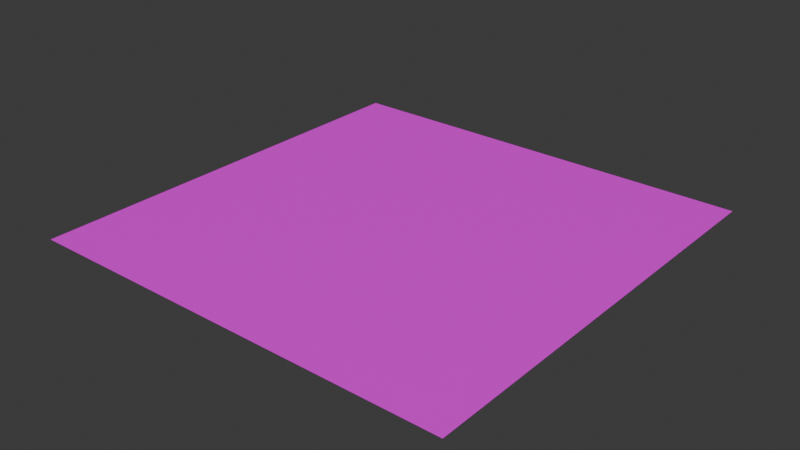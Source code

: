 # Source: grass.blend  (saved by Blender 4.5.90; exported with 4.5.12 LTS)
import bpy
from mathutils import Matrix  # noqa: F401  (used for matrix-valued properties, if any)

bpy.ops.wm.read_factory_settings(use_empty=True)
scene = bpy.context.scene
scene.name = 'Scene'

# ---- collections
col_collection = bpy.data.collections.new('Collection'); scene.collection.children.link(col_collection)

# ---- images (referenced by path relative to the original .blend; pixels are not part of the script)
import os
ASSET_DIR = os.environ.get("B2B_ASSET_DIR", "")  # directory of the original .blend (textures are referenced by path, not embedded)
HERE = os.path.dirname(os.path.abspath(__file__))  # packed textures are extracted next to this script under _unpacked/

def load_image(name, relpath, width, height, colorspace="sRGB"):
    """Load a texture the original file referenced (path relative to the .blend, or extracted next to this script)."""
    p = next((c for c in (os.path.join(HERE, relpath), os.path.join(ASSET_DIR, relpath)) if relpath and os.path.exists(c)), "")
    if p:
        img = bpy.data.images.load(p, check_existing=True)
        img.name = name
    else:  # same state as the original file: an image datablock whose file is absent (Cycles renders it pink)
        img = bpy.data.images.new(name, width, height)
        img.source = "FILE"
        img.filepath = "//" + (relpath or name)
    img.colorspace_settings.name = colorspace
    return img
img_grass_png = load_image('grASS.png', 'grASS.png', 1024, 1024, 'sRGB')

# ---- materials (node trees are filled in below, after node groups)
mat_material_001 = bpy.data.materials.new('Material.001')

# ---- material node trees
mat_material_001.use_nodes = True; mat_material_001.node_tree.nodes.clear()
_N = mat_material_001.node_tree.nodes; _L = mat_material_001.node_tree.links
n0 = _N.new('ShaderNodeBsdfPrincipled'); n0.name = 'Principled BSDF'; n0.location = (-200, 100)
n1 = _N.new('ShaderNodeOutputMaterial'); n1.name = 'Material Output'; n1.location = (200, 100)
n2 = _N.new('ShaderNodeTexImage'); n2.name = 'Image Texture'; n2.location = (-490, 80)
n2.image = img_grass_png
n2.interpolation = 'Closest'
_L.new(n0.outputs[0], n1.inputs[0])
_L.new(n2.outputs[0], n0.inputs[0])
n1.is_active_output = True

# ---- world
world_world = bpy.data.worlds.new('World'); scene.world = world_world
world_world.use_nodes = True; world_world.node_tree.nodes.clear()
_N = world_world.node_tree.nodes; _L = world_world.node_tree.links
n0 = _N.new('ShaderNodeOutputWorld'); n0.name = 'World Output'; n0.location = (200, 100)
n1 = _N.new('ShaderNodeBackground'); n1.name = 'Background'; n1.location = (-200, 100)
n1.inputs[0].default_value = (0.05088, 0.05088, 0.05088, 1.0)
_L.new(n1.outputs[0], n0.inputs[0])
n0.is_active_output = True
world_world.color = (0.05088, 0.05088, 0.05088)
world_world.sun_shadow_jitter_overblur = 0.0

# ---- meshes
me_cube = bpy.data.meshes.new('Cube')
me_cube.from_pydata([(1.0, 1.0, 1.0), (1.0, -1.0, 1.0), (-1.0, 1.0, 1.0), (-1.0, -1.0, 1.0)], [], [(0, 2, 3, 1)])
_uv = me_cube.uv_layers.new(name='UVMap')
_uv.uv.foreach_set('vector', [0.625, 0.5, 0.875, 0.5, 0.875, 0.75, 0.625, 0.75])
me_cube.materials.append(mat_material_001)
me_cube.materials.append(None)
me_cube.use_mirror_vertex_groups = False
me_cube.update()

# ---- objects
ob_cube = bpy.data.objects.new('Cube', me_cube)

# ---- transforms, parenting, visibility, modifiers, constraints
ob_cube.location = (0.0, 0.0, -1.0)
ob_cube.lock_rotations_4d = False
ob_cube.empty_display_type = 'ARROWS'
ob_cube.lineart.crease_threshold = 0.0

# ---- collection membership
col_collection.objects.link(ob_cube)

# ---- scene / render settings (as saved in the file)
scene.frame_start = 1; scene.frame_end = 250; scene.frame_set(1)
scene.render.engine = 'BLENDER_EEVEE_NEXT'
bpy.context.view_layer.update()

# ---- added for rendering (the .blend has no active camera and no usable light): camera, sun
cam_auto = bpy.data.cameras.new('AutoCamera')
cam_auto.lens = 50.0
cam_auto.sensor_width = 36.0
cam_auto.clip_end = 1000.0
ob_auto_camera = bpy.data.objects.new('AutoCamera', cam_auto)
scene.collection.objects.link(ob_auto_camera)
ob_auto_camera.location = (2.61693, -3.14032, 2.09354)
ob_auto_camera.rotation_euler = (1.09748, -7.21219e-08, 0.694738)
scene.camera = ob_auto_camera
light_auto_sun = bpy.data.lights.new('AutoSun', 'SUN')
light_auto_sun.energy = 3.0
light_auto_sun.angle = 0.0523599
ob_auto_sun = bpy.data.objects.new('AutoSun', light_auto_sun)
scene.collection.objects.link(ob_auto_sun)
ob_auto_sun.rotation_euler = (0.872665, 0.174533, 0.523599)
bpy.context.view_layer.update()

